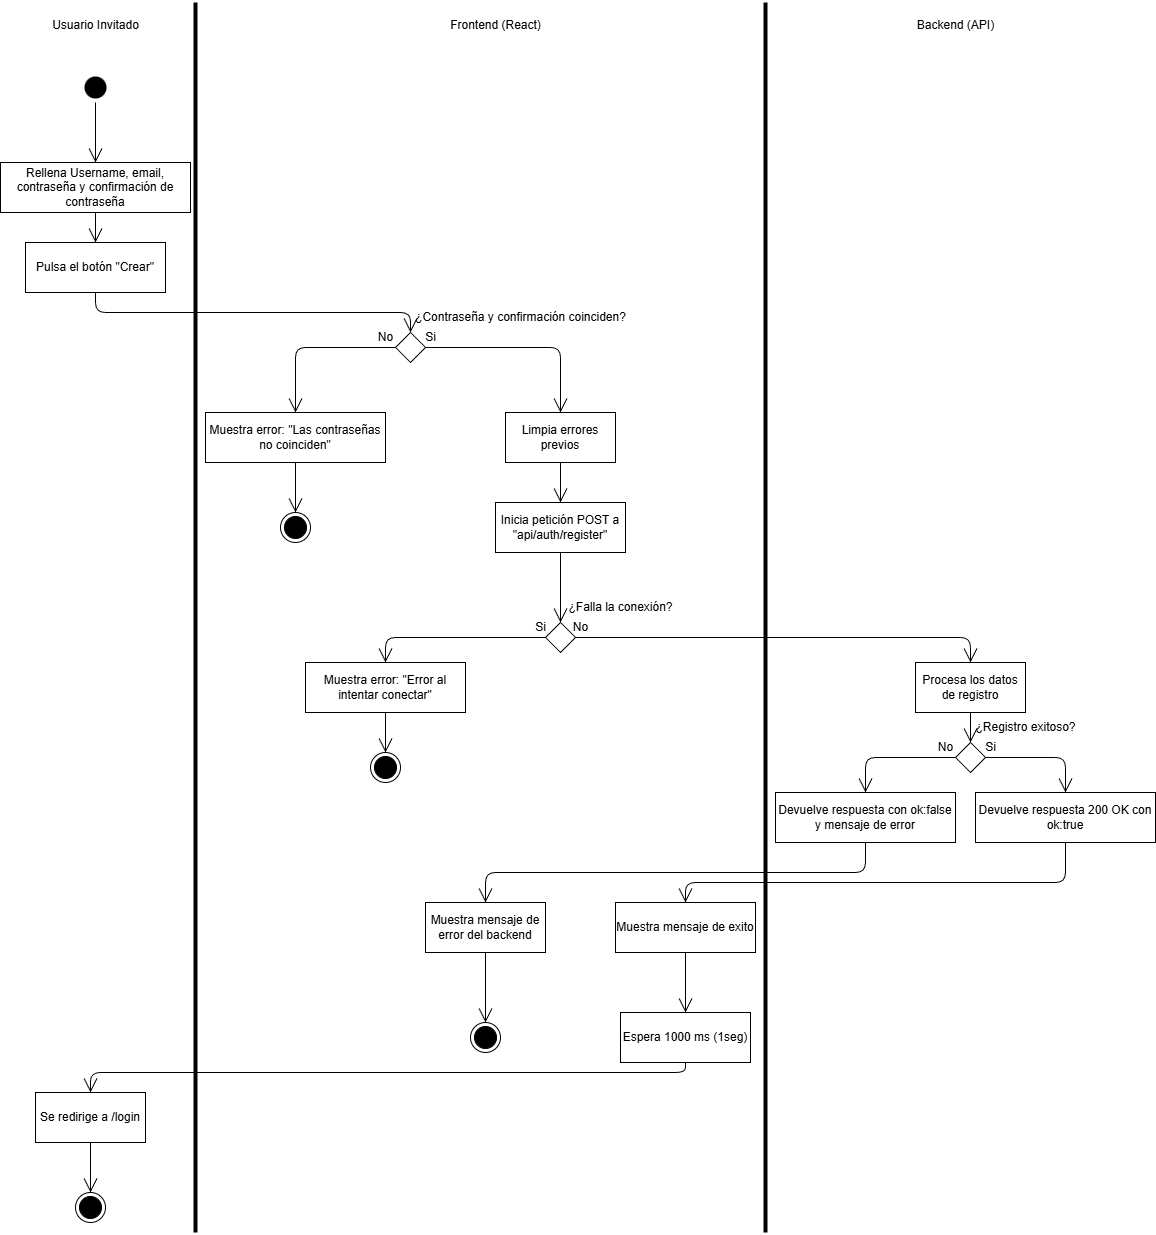

The diagram above was exported from draw.io. Its source (the exported page's mxGraphModel, read from the mxfile embedded in the PNG):
<mxGraphModel dx="1216" dy="779" grid="1" gridSize="10" guides="1" tooltips="1" connect="1" arrows="1" fold="1" page="1" pageScale="1" pageWidth="1169" pageHeight="827" math="0" shadow="0">
  <root>
    <mxCell id="0" />
    <mxCell id="1" parent="0" />
    <mxCell id="2" value="" style="ellipse;html=1;shape=startState;fillColor=#000000;strokeColor=none;" parent="1" vertex="1">
      <mxGeometry x="85" y="80" width="30" height="30" as="geometry" />
    </mxCell>
    <mxCell id="4" value="" style="ellipse;html=1;shape=endState;fillColor=#000000;strokeColor=light-dark(#000000,#FF9090);" parent="1" vertex="1">
      <mxGeometry x="475" y="1030" width="30" height="30" as="geometry" />
    </mxCell>
    <mxCell id="5" value="" style="ellipse;html=1;shape=endState;fillColor=#000000;strokeColor=#000000;" parent="1" vertex="1">
      <mxGeometry x="80" y="1200" width="30" height="30" as="geometry" />
    </mxCell>
    <mxCell id="6" value="" style="ellipse;html=1;shape=endState;fillColor=#000000;strokeColor=#000000;" parent="1" vertex="1">
      <mxGeometry x="375" y="760" width="30" height="30" as="geometry" />
    </mxCell>
    <mxCell id="7" value="" style="ellipse;html=1;shape=endState;fillColor=#000000;strokeColor=#000000;" parent="1" vertex="1">
      <mxGeometry x="285" y="520" width="30" height="30" as="geometry" />
    </mxCell>
    <mxCell id="8" value="Rellena Username, email, contraseña y confirmación de contraseña" style="html=1;whiteSpace=wrap;" parent="1" vertex="1">
      <mxGeometry x="5" y="170" width="190" height="50" as="geometry" />
    </mxCell>
    <mxCell id="9" value="Pulsa el botón &quot;Crear&quot;" style="html=1;whiteSpace=wrap;" parent="1" vertex="1">
      <mxGeometry x="30" y="250" width="140" height="50" as="geometry" />
    </mxCell>
    <mxCell id="13" value="" style="rhombus;" parent="1" vertex="1">
      <mxGeometry x="400" y="340" width="30" height="30" as="geometry" />
    </mxCell>
    <mxCell id="14" value="" style="rhombus;" parent="1" vertex="1">
      <mxGeometry x="960" y="750" width="30" height="30" as="geometry" />
    </mxCell>
    <mxCell id="15" value="" style="rhombus;" parent="1" vertex="1">
      <mxGeometry x="550" y="630" width="30" height="30" as="geometry" />
    </mxCell>
    <mxCell id="16" value="¿Contraseña y confirmación coinciden?" style="text;html=1;align=center;verticalAlign=middle;resizable=0;points=[];autosize=1;strokeColor=none;fillColor=none;" parent="1" vertex="1">
      <mxGeometry x="410" y="310" width="230" height="30" as="geometry" />
    </mxCell>
    <mxCell id="18" value="Si" style="text;html=1;align=center;verticalAlign=middle;resizable=0;points=[];autosize=1;strokeColor=none;fillColor=none;" parent="1" vertex="1">
      <mxGeometry x="420" y="330" width="30" height="30" as="geometry" />
    </mxCell>
    <mxCell id="19" value="No" style="text;html=1;align=center;verticalAlign=middle;resizable=0;points=[];autosize=1;strokeColor=none;fillColor=none;" parent="1" vertex="1">
      <mxGeometry x="370" y="330" width="40" height="30" as="geometry" />
    </mxCell>
    <mxCell id="20" value="Muestra error: &quot;Las contraseñas no coinciden&quot;" style="html=1;whiteSpace=wrap;" parent="1" vertex="1">
      <mxGeometry x="210" y="420" width="180" height="50" as="geometry" />
    </mxCell>
    <mxCell id="21" value="" style="endArrow=open;endFill=1;endSize=12;html=1;exitX=0;exitY=0.5;exitDx=0;exitDy=0;entryX=0.5;entryY=0;entryDx=0;entryDy=0;" parent="1" source="13" target="20" edge="1">
      <mxGeometry width="160" relative="1" as="geometry">
        <mxPoint x="250" y="400" as="sourcePoint" />
        <mxPoint x="410" y="400" as="targetPoint" />
        <Array as="points">
          <mxPoint x="300" y="355" />
        </Array>
      </mxGeometry>
    </mxCell>
    <mxCell id="22" value="Limpia errores previos" style="html=1;whiteSpace=wrap;" parent="1" vertex="1">
      <mxGeometry x="510" y="420" width="110" height="50" as="geometry" />
    </mxCell>
    <mxCell id="23" value="" style="endArrow=open;endFill=1;endSize=12;html=1;exitX=1;exitY=0.5;exitDx=0;exitDy=0;entryX=0.5;entryY=0;entryDx=0;entryDy=0;" parent="1" source="13" target="22" edge="1">
      <mxGeometry width="160" relative="1" as="geometry">
        <mxPoint x="505" y="344.29" as="sourcePoint" />
        <mxPoint x="665" y="344.29" as="targetPoint" />
        <Array as="points">
          <mxPoint x="565" y="355" />
        </Array>
      </mxGeometry>
    </mxCell>
    <mxCell id="24" value="" style="endArrow=open;endFill=1;endSize=12;html=1;exitX=0.5;exitY=1;exitDx=0;exitDy=0;entryX=0.5;entryY=0;entryDx=0;entryDy=0;" parent="1" source="20" target="7" edge="1">
      <mxGeometry width="160" relative="1" as="geometry">
        <mxPoint x="230" y="420" as="sourcePoint" />
        <mxPoint x="390" y="420" as="targetPoint" />
      </mxGeometry>
    </mxCell>
    <mxCell id="25" value="Inicia petición POST a &quot;api/auth/register&quot;" style="html=1;whiteSpace=wrap;" parent="1" vertex="1">
      <mxGeometry x="500" y="510" width="130" height="50" as="geometry" />
    </mxCell>
    <mxCell id="27" value="" style="endArrow=open;endFill=1;endSize=12;html=1;exitX=0.5;exitY=1;exitDx=0;exitDy=0;entryX=0.5;entryY=0;entryDx=0;entryDy=0;" parent="1" source="22" target="25" edge="1">
      <mxGeometry width="160" relative="1" as="geometry">
        <mxPoint x="540" y="420" as="sourcePoint" />
        <mxPoint x="700" y="420" as="targetPoint" />
      </mxGeometry>
    </mxCell>
    <mxCell id="29" value="" style="endArrow=open;endFill=1;endSize=12;html=1;exitX=0.5;exitY=1;exitDx=0;exitDy=0;entryX=0.5;entryY=0;entryDx=0;entryDy=0;" parent="1" source="25" target="15" edge="1">
      <mxGeometry width="160" relative="1" as="geometry">
        <mxPoint x="310" y="560" as="sourcePoint" />
        <mxPoint x="470" y="560" as="targetPoint" />
      </mxGeometry>
    </mxCell>
    <mxCell id="30" value="" style="endArrow=open;endFill=1;endSize=12;html=1;exitX=0;exitY=0.5;exitDx=0;exitDy=0;entryX=0.5;entryY=0;entryDx=0;entryDy=0;" parent="1" source="15" target="39" edge="1">
      <mxGeometry width="160" relative="1" as="geometry">
        <mxPoint x="310" y="560" as="sourcePoint" />
        <mxPoint x="280" y="645" as="targetPoint" />
        <Array as="points">
          <mxPoint x="390" y="645" />
        </Array>
      </mxGeometry>
    </mxCell>
    <mxCell id="31" value="" style="endArrow=open;endFill=1;endSize=12;html=1;exitX=1;exitY=0.5;exitDx=0;exitDy=0;entryX=0.5;entryY=0;entryDx=0;entryDy=0;" parent="1" source="15" target="41" edge="1">
      <mxGeometry width="160" relative="1" as="geometry">
        <mxPoint x="310" y="560" as="sourcePoint" />
        <mxPoint x="760" y="645" as="targetPoint" />
        <Array as="points">
          <mxPoint x="975" y="645" />
        </Array>
      </mxGeometry>
    </mxCell>
    <mxCell id="32" value="Si" style="text;html=1;align=center;verticalAlign=middle;resizable=0;points=[];autosize=1;strokeColor=none;fillColor=none;" parent="1" vertex="1">
      <mxGeometry x="530" y="620" width="30" height="30" as="geometry" />
    </mxCell>
    <mxCell id="33" value="No" style="text;html=1;align=center;verticalAlign=middle;resizable=0;points=[];autosize=1;strokeColor=none;fillColor=none;" parent="1" vertex="1">
      <mxGeometry x="565" y="620" width="40" height="30" as="geometry" />
    </mxCell>
    <mxCell id="34" value="¿Falla la conexión?" style="text;html=1;align=center;verticalAlign=middle;resizable=0;points=[];autosize=1;strokeColor=none;fillColor=none;" parent="1" vertex="1">
      <mxGeometry x="560" y="600" width="130" height="30" as="geometry" />
    </mxCell>
    <mxCell id="35" value="" style="endArrow=open;endFill=1;endSize=12;html=1;entryX=0.5;entryY=0;entryDx=0;entryDy=0;exitX=0.5;exitY=1;exitDx=0;exitDy=0;" parent="1" source="9" target="13" edge="1">
      <mxGeometry width="160" relative="1" as="geometry">
        <mxPoint x="230" y="310" as="sourcePoint" />
        <mxPoint x="410" y="280" as="targetPoint" />
        <Array as="points">
          <mxPoint x="100" y="320" />
          <mxPoint x="415" y="320" />
        </Array>
      </mxGeometry>
    </mxCell>
    <mxCell id="36" value="" style="endArrow=open;endFill=1;endSize=12;html=1;entryX=0.5;entryY=0;entryDx=0;entryDy=0;exitX=0.5;exitY=1;exitDx=0;exitDy=0;" parent="1" source="8" target="9" edge="1">
      <mxGeometry width="160" relative="1" as="geometry">
        <mxPoint x="230" y="310" as="sourcePoint" />
        <mxPoint x="390" y="310" as="targetPoint" />
      </mxGeometry>
    </mxCell>
    <mxCell id="37" value="" style="endArrow=open;endFill=1;endSize=12;html=1;exitX=0.5;exitY=1;exitDx=0;exitDy=0;entryX=0.5;entryY=0;entryDx=0;entryDy=0;" parent="1" source="2" target="8" edge="1">
      <mxGeometry width="160" relative="1" as="geometry">
        <mxPoint x="230" y="310" as="sourcePoint" />
        <mxPoint x="390" y="310" as="targetPoint" />
      </mxGeometry>
    </mxCell>
    <mxCell id="38" value="" style="endArrow=none;html=1;strokeWidth=4;" parent="1" edge="1">
      <mxGeometry width="50" height="50" relative="1" as="geometry">
        <mxPoint x="200" y="1240" as="sourcePoint" />
        <mxPoint x="200" y="10" as="targetPoint" />
      </mxGeometry>
    </mxCell>
    <mxCell id="39" value="Muestra error: &quot;Error al intentar conectar&quot;" style="html=1;whiteSpace=wrap;" parent="1" vertex="1">
      <mxGeometry x="310" y="670" width="160" height="50" as="geometry" />
    </mxCell>
    <mxCell id="40" value="" style="endArrow=open;endFill=1;endSize=12;html=1;exitX=0.5;exitY=1;exitDx=0;exitDy=0;entryX=0.5;entryY=0;entryDx=0;entryDy=0;" parent="1" source="39" target="6" edge="1">
      <mxGeometry width="160" relative="1" as="geometry">
        <mxPoint x="440" y="650" as="sourcePoint" />
        <mxPoint x="600" y="650" as="targetPoint" />
      </mxGeometry>
    </mxCell>
    <mxCell id="41" value="Procesa los datos de registro" style="html=1;whiteSpace=wrap;" parent="1" vertex="1">
      <mxGeometry x="920" y="670" width="110" height="50" as="geometry" />
    </mxCell>
    <mxCell id="42" value="" style="endArrow=open;endFill=1;endSize=12;html=1;exitX=0.5;exitY=1;exitDx=0;exitDy=0;entryX=0.5;entryY=0;entryDx=0;entryDy=0;" parent="1" source="41" target="14" edge="1">
      <mxGeometry width="160" relative="1" as="geometry">
        <mxPoint x="710" y="650" as="sourcePoint" />
        <mxPoint x="870" y="650" as="targetPoint" />
      </mxGeometry>
    </mxCell>
    <mxCell id="43" value="Devuelve respuesta con ok:false y mensaje de error" style="html=1;whiteSpace=wrap;" parent="1" vertex="1">
      <mxGeometry x="780" y="800" width="180" height="50" as="geometry" />
    </mxCell>
    <mxCell id="44" value="Devuelve respuesta 200 OK con ok:true" style="html=1;whiteSpace=wrap;" parent="1" vertex="1">
      <mxGeometry x="980" y="800" width="180" height="50" as="geometry" />
    </mxCell>
    <mxCell id="45" value="" style="endArrow=open;endFill=1;endSize=12;html=1;exitX=0;exitY=0.5;exitDx=0;exitDy=0;entryX=0.5;entryY=0;entryDx=0;entryDy=0;" parent="1" source="14" target="43" edge="1">
      <mxGeometry width="160" relative="1" as="geometry">
        <mxPoint x="890" y="730" as="sourcePoint" />
        <mxPoint x="1050" y="730" as="targetPoint" />
        <Array as="points">
          <mxPoint x="870" y="765" />
        </Array>
      </mxGeometry>
    </mxCell>
    <mxCell id="46" value="" style="endArrow=open;endFill=1;endSize=12;html=1;exitX=1;exitY=0.5;exitDx=0;exitDy=0;entryX=0.5;entryY=0;entryDx=0;entryDy=0;" parent="1" source="14" target="44" edge="1">
      <mxGeometry width="160" relative="1" as="geometry">
        <mxPoint x="890" y="730" as="sourcePoint" />
        <mxPoint x="1050" y="730" as="targetPoint" />
        <Array as="points">
          <mxPoint x="1070" y="765" />
        </Array>
      </mxGeometry>
    </mxCell>
    <mxCell id="47" value="¿Registro exitoso?" style="text;html=1;align=center;verticalAlign=middle;resizable=0;points=[];autosize=1;strokeColor=none;fillColor=none;" parent="1" vertex="1">
      <mxGeometry x="970" y="720" width="120" height="30" as="geometry" />
    </mxCell>
    <mxCell id="48" value="Si" style="text;html=1;align=center;verticalAlign=middle;resizable=0;points=[];autosize=1;strokeColor=none;fillColor=none;" parent="1" vertex="1">
      <mxGeometry x="980" y="740" width="30" height="30" as="geometry" />
    </mxCell>
    <mxCell id="49" value="No" style="text;html=1;align=center;verticalAlign=middle;resizable=0;points=[];autosize=1;strokeColor=none;fillColor=none;" parent="1" vertex="1">
      <mxGeometry x="930" y="740" width="40" height="30" as="geometry" />
    </mxCell>
    <mxCell id="50" value="" style="endArrow=open;endFill=1;endSize=12;html=1;exitX=0.5;exitY=1;exitDx=0;exitDy=0;entryX=0.5;entryY=0;entryDx=0;entryDy=0;" parent="1" source="43" target="51" edge="1">
      <mxGeometry width="160" relative="1" as="geometry">
        <mxPoint x="930" y="980" as="sourcePoint" />
        <mxPoint x="870" y="980" as="targetPoint" />
        <Array as="points">
          <mxPoint x="870" y="880" />
          <mxPoint x="490" y="880" />
        </Array>
      </mxGeometry>
    </mxCell>
    <mxCell id="51" value="Muestra mensaje de error del backend" style="html=1;whiteSpace=wrap;" parent="1" vertex="1">
      <mxGeometry x="430" y="910" width="120" height="50" as="geometry" />
    </mxCell>
    <mxCell id="52" value="Muestra mensaje de exito" style="html=1;whiteSpace=wrap;" parent="1" vertex="1">
      <mxGeometry x="620" y="910" width="140" height="50" as="geometry" />
    </mxCell>
    <mxCell id="54" value="" style="endArrow=open;endFill=1;endSize=12;html=1;exitX=0.5;exitY=1;exitDx=0;exitDy=0;entryX=0.5;entryY=0;entryDx=0;entryDy=0;" parent="1" source="44" target="52" edge="1">
      <mxGeometry width="160" relative="1" as="geometry">
        <mxPoint x="930" y="980" as="sourcePoint" />
        <mxPoint x="1090" y="980" as="targetPoint" />
        <Array as="points">
          <mxPoint x="1070" y="890" />
          <mxPoint x="690" y="890" />
        </Array>
      </mxGeometry>
    </mxCell>
    <mxCell id="56" value="" style="endArrow=none;html=1;strokeWidth=4;" parent="1" edge="1">
      <mxGeometry width="50" height="50" relative="1" as="geometry">
        <mxPoint x="770" y="1240" as="sourcePoint" />
        <mxPoint x="770" y="10" as="targetPoint" />
      </mxGeometry>
    </mxCell>
    <mxCell id="57" value="Espera 1000 ms (1seg)" style="html=1;whiteSpace=wrap;" parent="1" vertex="1">
      <mxGeometry x="625" y="1020" width="130" height="50" as="geometry" />
    </mxCell>
    <mxCell id="58" value="" style="endArrow=open;endFill=1;endSize=12;html=1;exitX=0.5;exitY=1;exitDx=0;exitDy=0;entryX=0.5;entryY=0;entryDx=0;entryDy=0;" parent="1" source="52" target="57" edge="1">
      <mxGeometry width="160" relative="1" as="geometry">
        <mxPoint x="590" y="920" as="sourcePoint" />
        <mxPoint x="750" y="920" as="targetPoint" />
      </mxGeometry>
    </mxCell>
    <mxCell id="59" value="" style="endArrow=open;endFill=1;endSize=12;html=1;exitX=0.5;exitY=1;exitDx=0;exitDy=0;entryX=0.5;entryY=0;entryDx=0;entryDy=0;" parent="1" source="51" target="4" edge="1">
      <mxGeometry width="160" relative="1" as="geometry">
        <mxPoint x="590" y="1010" as="sourcePoint" />
        <mxPoint x="750" y="1010" as="targetPoint" />
      </mxGeometry>
    </mxCell>
    <mxCell id="61" value="Se redirige a /login" style="html=1;whiteSpace=wrap;" parent="1" vertex="1">
      <mxGeometry x="40" y="1100" width="110" height="50" as="geometry" />
    </mxCell>
    <mxCell id="62" value="" style="endArrow=open;endFill=1;endSize=12;html=1;exitX=0.5;exitY=1;exitDx=0;exitDy=0;entryX=0.5;entryY=0;entryDx=0;entryDy=0;" parent="1" source="61" target="5" edge="1">
      <mxGeometry width="160" relative="1" as="geometry">
        <mxPoint x="270" y="1010" as="sourcePoint" />
        <mxPoint x="430" y="1010" as="targetPoint" />
      </mxGeometry>
    </mxCell>
    <mxCell id="63" value="" style="endArrow=open;endFill=1;endSize=12;html=1;entryX=0.5;entryY=0;entryDx=0;entryDy=0;exitX=0.5;exitY=1;exitDx=0;exitDy=0;" parent="1" source="57" target="61" edge="1">
      <mxGeometry width="160" relative="1" as="geometry">
        <mxPoint x="270" y="1010" as="sourcePoint" />
        <mxPoint x="430" y="1010" as="targetPoint" />
        <Array as="points">
          <mxPoint x="690" y="1080" />
          <mxPoint x="95" y="1080" />
        </Array>
      </mxGeometry>
    </mxCell>
    <mxCell id="64" value="Usuario Invitado" style="text;html=1;align=center;verticalAlign=middle;resizable=0;points=[];autosize=1;strokeColor=none;fillColor=none;" parent="1" vertex="1">
      <mxGeometry x="45" y="18" width="110" height="30" as="geometry" />
    </mxCell>
    <mxCell id="65" value="Frontend (React)" style="text;html=1;align=center;verticalAlign=middle;resizable=0;points=[];autosize=1;strokeColor=none;fillColor=none;" parent="1" vertex="1">
      <mxGeometry x="445" y="18" width="110" height="30" as="geometry" />
    </mxCell>
    <mxCell id="66" value="Backend (API)" style="text;html=1;align=center;verticalAlign=middle;resizable=0;points=[];autosize=1;strokeColor=none;fillColor=none;" parent="1" vertex="1">
      <mxGeometry x="910" y="18" width="100" height="30" as="geometry" />
    </mxCell>
  </root>
</mxGraphModel>